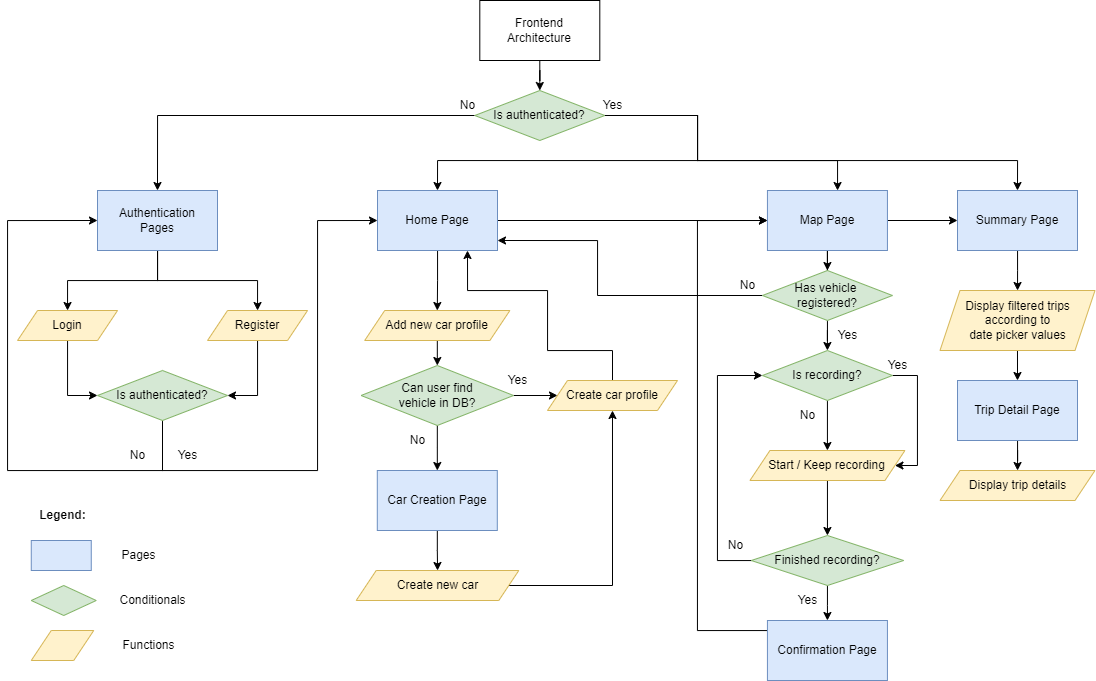

The diagram above was exported from draw.io. Its source (the exported page's mxGraphModel, read from the mxfile embedded in the PNG):
<mxGraphModel dx="2537" dy="1969" grid="1" gridSize="10" guides="1" tooltips="1" connect="1" arrows="1" fold="1" page="1" pageScale="1" pageWidth="850" pageHeight="1100" math="0" shadow="0">
  <root>
    <mxCell id="0" />
    <mxCell id="1" parent="0" />
    <mxCell id="Gyefy0_pNufK3gdKtAz9-24" style="edgeStyle=orthogonalEdgeStyle;rounded=0;orthogonalLoop=1;jettySize=auto;html=1;entryX=0.5;entryY=0;entryDx=0;entryDy=0;" edge="1" parent="1" source="TYxMfSTmyavqEht5G59Z-2" target="Gyefy0_pNufK3gdKtAz9-78">
      <mxGeometry relative="1" as="geometry">
        <mxPoint x="-89.95000000000027" y="289.9999999999999" as="targetPoint" />
        <Array as="points">
          <mxPoint x="50" y="270" />
          <mxPoint x="-40" y="270" />
        </Array>
      </mxGeometry>
    </mxCell>
    <mxCell id="Gyefy0_pNufK3gdKtAz9-96" style="edgeStyle=orthogonalEdgeStyle;rounded=0;orthogonalLoop=1;jettySize=auto;html=1;entryX=0.5;entryY=0;entryDx=0;entryDy=0;" edge="1" parent="1" source="TYxMfSTmyavqEht5G59Z-2" target="Gyefy0_pNufK3gdKtAz9-79">
      <mxGeometry relative="1" as="geometry">
        <Array as="points">
          <mxPoint x="50" y="270" />
          <mxPoint x="150" y="270" />
        </Array>
      </mxGeometry>
    </mxCell>
    <mxCell id="TYxMfSTmyavqEht5G59Z-2" value="Authentication &lt;br&gt;Pages" style="rounded=0;whiteSpace=wrap;html=1;fillColor=#dae8fc;strokeColor=#6c8ebf;" vertex="1" parent="1">
      <mxGeometry x="-10" y="180" width="120" height="60" as="geometry" />
    </mxCell>
    <mxCell id="Gyefy0_pNufK3gdKtAz9-62" style="edgeStyle=orthogonalEdgeStyle;rounded=0;orthogonalLoop=1;jettySize=auto;html=1;entryX=0;entryY=0.5;entryDx=0;entryDy=0;" edge="1" parent="1" source="TYxMfSTmyavqEht5G59Z-3" target="TYxMfSTmyavqEht5G59Z-4">
      <mxGeometry relative="1" as="geometry" />
    </mxCell>
    <mxCell id="Gyefy0_pNufK3gdKtAz9-109" style="edgeStyle=orthogonalEdgeStyle;rounded=0;orthogonalLoop=1;jettySize=auto;html=1;entryX=0.5;entryY=0;entryDx=0;entryDy=0;" edge="1" parent="1" source="TYxMfSTmyavqEht5G59Z-3" target="Gyefy0_pNufK3gdKtAz9-80">
      <mxGeometry relative="1" as="geometry" />
    </mxCell>
    <mxCell id="TYxMfSTmyavqEht5G59Z-3" value="Home Page" style="rounded=0;whiteSpace=wrap;html=1;fillColor=#dae8fc;strokeColor=#6c8ebf;" vertex="1" parent="1">
      <mxGeometry x="270" y="180" width="120" height="60" as="geometry" />
    </mxCell>
    <mxCell id="Gyefy0_pNufK3gdKtAz9-90" style="edgeStyle=orthogonalEdgeStyle;rounded=0;orthogonalLoop=1;jettySize=auto;html=1;entryX=0;entryY=0.5;entryDx=0;entryDy=0;" edge="1" parent="1" source="TYxMfSTmyavqEht5G59Z-4" target="TYxMfSTmyavqEht5G59Z-5">
      <mxGeometry relative="1" as="geometry" />
    </mxCell>
    <mxCell id="Gyefy0_pNufK3gdKtAz9-135" style="edgeStyle=orthogonalEdgeStyle;rounded=0;orthogonalLoop=1;jettySize=auto;html=1;" edge="1" parent="1" source="TYxMfSTmyavqEht5G59Z-4" target="Gyefy0_pNufK3gdKtAz9-133">
      <mxGeometry relative="1" as="geometry" />
    </mxCell>
    <mxCell id="TYxMfSTmyavqEht5G59Z-4" value="Map Page" style="rounded=0;whiteSpace=wrap;html=1;fillColor=#dae8fc;strokeColor=#6c8ebf;" vertex="1" parent="1">
      <mxGeometry x="659.94" y="180" width="120" height="60" as="geometry" />
    </mxCell>
    <mxCell id="Gyefy0_pNufK3gdKtAz9-92" style="edgeStyle=orthogonalEdgeStyle;rounded=0;orthogonalLoop=1;jettySize=auto;html=1;entryX=0.5;entryY=0;entryDx=0;entryDy=0;" edge="1" parent="1" source="TYxMfSTmyavqEht5G59Z-5">
      <mxGeometry relative="1" as="geometry">
        <mxPoint x="910.0500000000002" y="280" as="targetPoint" />
      </mxGeometry>
    </mxCell>
    <mxCell id="TYxMfSTmyavqEht5G59Z-5" value="Summary Page" style="rounded=0;whiteSpace=wrap;html=1;fillColor=#dae8fc;strokeColor=#6c8ebf;" vertex="1" parent="1">
      <mxGeometry x="850" y="180" width="120" height="60" as="geometry" />
    </mxCell>
    <mxCell id="Gyefy0_pNufK3gdKtAz9-131" style="edgeStyle=orthogonalEdgeStyle;rounded=0;orthogonalLoop=1;jettySize=auto;html=1;entryX=0;entryY=0.5;entryDx=0;entryDy=0;" edge="1" parent="1" source="TYxMfSTmyavqEht5G59Z-6" target="TYxMfSTmyavqEht5G59Z-4">
      <mxGeometry relative="1" as="geometry">
        <Array as="points">
          <mxPoint x="589.94" y="620" />
          <mxPoint x="589.94" y="210" />
        </Array>
      </mxGeometry>
    </mxCell>
    <mxCell id="TYxMfSTmyavqEht5G59Z-6" value="Confirmation Page" style="rounded=0;whiteSpace=wrap;html=1;fillColor=#dae8fc;strokeColor=#6c8ebf;" vertex="1" parent="1">
      <mxGeometry x="659.9300000000001" y="610" width="120" height="60" as="geometry" />
    </mxCell>
    <mxCell id="Gyefy0_pNufK3gdKtAz9-112" style="edgeStyle=orthogonalEdgeStyle;rounded=0;orthogonalLoop=1;jettySize=auto;html=1;" edge="1" parent="1" source="TYxMfSTmyavqEht5G59Z-7" target="Gyefy0_pNufK3gdKtAz9-103">
      <mxGeometry relative="1" as="geometry" />
    </mxCell>
    <mxCell id="TYxMfSTmyavqEht5G59Z-7" value="Car Creation Page" style="rounded=0;whiteSpace=wrap;html=1;fillColor=#dae8fc;strokeColor=#6c8ebf;" vertex="1" parent="1">
      <mxGeometry x="269.8" y="460" width="120" height="60" as="geometry" />
    </mxCell>
    <mxCell id="5Wvl9Fn24fp0td10idu8-2" style="edgeStyle=orthogonalEdgeStyle;rounded=0;orthogonalLoop=1;jettySize=auto;html=1;" edge="1" parent="1" source="TYxMfSTmyavqEht5G59Z-12" target="5Wvl9Fn24fp0td10idu8-1">
      <mxGeometry relative="1" as="geometry" />
    </mxCell>
    <mxCell id="TYxMfSTmyavqEht5G59Z-12" value="Trip Detail Page" style="rounded=0;whiteSpace=wrap;html=1;fillColor=#dae8fc;strokeColor=#6c8ebf;" vertex="1" parent="1">
      <mxGeometry x="850" y="370" width="120" height="60" as="geometry" />
    </mxCell>
    <mxCell id="Gyefy0_pNufK3gdKtAz9-17" style="edgeStyle=orthogonalEdgeStyle;rounded=0;orthogonalLoop=1;jettySize=auto;html=1;entryX=0;entryY=0.5;entryDx=0;entryDy=0;" edge="1" parent="1" source="Gyefy0_pNufK3gdKtAz9-15" target="TYxMfSTmyavqEht5G59Z-2">
      <mxGeometry relative="1" as="geometry">
        <Array as="points">
          <mxPoint x="55" y="460" />
          <mxPoint x="-100" y="460" />
          <mxPoint x="-100" y="210" />
        </Array>
      </mxGeometry>
    </mxCell>
    <mxCell id="Gyefy0_pNufK3gdKtAz9-37" style="edgeStyle=orthogonalEdgeStyle;rounded=0;orthogonalLoop=1;jettySize=auto;html=1;entryX=0;entryY=0.5;entryDx=0;entryDy=0;" edge="1" parent="1" source="Gyefy0_pNufK3gdKtAz9-15" target="TYxMfSTmyavqEht5G59Z-3">
      <mxGeometry relative="1" as="geometry">
        <Array as="points">
          <mxPoint x="55" y="460" />
          <mxPoint x="210" y="460" />
          <mxPoint x="210" y="210" />
        </Array>
      </mxGeometry>
    </mxCell>
    <mxCell id="Gyefy0_pNufK3gdKtAz9-15" value="Is authenticated?" style="rhombus;whiteSpace=wrap;html=1;fillColor=#d5e8d4;strokeColor=#82b366;" vertex="1" parent="1">
      <mxGeometry x="-10" y="360" width="130" height="50" as="geometry" />
    </mxCell>
    <mxCell id="Gyefy0_pNufK3gdKtAz9-35" value="No" style="text;html=1;align=center;verticalAlign=middle;resizable=0;points=[];autosize=1;strokeColor=none;fillColor=none;" vertex="1" parent="1">
      <mxGeometry x="10.049999999999997" y="430" width="40" height="30" as="geometry" />
    </mxCell>
    <mxCell id="Gyefy0_pNufK3gdKtAz9-38" value="Yes" style="text;html=1;align=center;verticalAlign=middle;resizable=0;points=[];autosize=1;strokeColor=none;fillColor=none;" vertex="1" parent="1">
      <mxGeometry x="60.05" y="430" width="40" height="30" as="geometry" />
    </mxCell>
    <mxCell id="Gyefy0_pNufK3gdKtAz9-59" style="edgeStyle=orthogonalEdgeStyle;rounded=0;orthogonalLoop=1;jettySize=auto;html=1;" edge="1" parent="1" source="Gyefy0_pNufK3gdKtAz9-46" target="TYxMfSTmyavqEht5G59Z-7">
      <mxGeometry relative="1" as="geometry" />
    </mxCell>
    <mxCell id="Gyefy0_pNufK3gdKtAz9-156" style="edgeStyle=orthogonalEdgeStyle;rounded=0;orthogonalLoop=1;jettySize=auto;html=1;entryX=0;entryY=0.5;entryDx=0;entryDy=0;" edge="1" parent="1" source="Gyefy0_pNufK3gdKtAz9-46" target="Gyefy0_pNufK3gdKtAz9-155">
      <mxGeometry relative="1" as="geometry" />
    </mxCell>
    <mxCell id="Gyefy0_pNufK3gdKtAz9-46" value="Can user find &lt;br&gt;vehicle in DB?" style="rhombus;whiteSpace=wrap;html=1;fillColor=#d5e8d4;strokeColor=#82b366;" vertex="1" parent="1">
      <mxGeometry x="253.58" y="355" width="152.45" height="60" as="geometry" />
    </mxCell>
    <mxCell id="Gyefy0_pNufK3gdKtAz9-52" value="Yes" style="text;html=1;align=center;verticalAlign=middle;resizable=0;points=[];autosize=1;strokeColor=none;fillColor=none;" vertex="1" parent="1">
      <mxGeometry x="390" y="355" width="40" height="30" as="geometry" />
    </mxCell>
    <mxCell id="Gyefy0_pNufK3gdKtAz9-53" value="No" style="text;html=1;align=center;verticalAlign=middle;resizable=0;points=[];autosize=1;strokeColor=none;fillColor=none;" vertex="1" parent="1">
      <mxGeometry x="290" y="415" width="40" height="30" as="geometry" />
    </mxCell>
    <mxCell id="Gyefy0_pNufK3gdKtAz9-72" style="edgeStyle=orthogonalEdgeStyle;rounded=0;orthogonalLoop=1;jettySize=auto;html=1;" edge="1" parent="1" source="Gyefy0_pNufK3gdKtAz9-68" target="TYxMfSTmyavqEht5G59Z-6">
      <mxGeometry relative="1" as="geometry" />
    </mxCell>
    <mxCell id="Gyefy0_pNufK3gdKtAz9-126" style="edgeStyle=orthogonalEdgeStyle;rounded=0;orthogonalLoop=1;jettySize=auto;html=1;entryX=0;entryY=0.5;entryDx=0;entryDy=0;" edge="1" parent="1" source="Gyefy0_pNufK3gdKtAz9-68" target="Gyefy0_pNufK3gdKtAz9-117">
      <mxGeometry relative="1" as="geometry">
        <Array as="points">
          <mxPoint x="609.94" y="550" />
          <mxPoint x="609.94" y="365" />
        </Array>
      </mxGeometry>
    </mxCell>
    <mxCell id="Gyefy0_pNufK3gdKtAz9-68" value="Finished recording?" style="rhombus;whiteSpace=wrap;html=1;fillColor=#d5e8d4;strokeColor=#82b366;" vertex="1" parent="1">
      <mxGeometry x="643.72" y="525" width="152.45" height="50" as="geometry" />
    </mxCell>
    <mxCell id="Gyefy0_pNufK3gdKtAz9-73" value="Yes" style="text;html=1;align=center;verticalAlign=middle;resizable=0;points=[];autosize=1;strokeColor=none;fillColor=none;" vertex="1" parent="1">
      <mxGeometry x="679.94" y="575" width="40" height="30" as="geometry" />
    </mxCell>
    <mxCell id="Gyefy0_pNufK3gdKtAz9-74" value="No" style="text;html=1;align=center;verticalAlign=middle;resizable=0;points=[];autosize=1;strokeColor=none;fillColor=none;" vertex="1" parent="1">
      <mxGeometry x="679.94" y="390" width="40" height="30" as="geometry" />
    </mxCell>
    <mxCell id="Gyefy0_pNufK3gdKtAz9-108" style="edgeStyle=orthogonalEdgeStyle;rounded=0;orthogonalLoop=1;jettySize=auto;html=1;entryX=0;entryY=0.5;entryDx=0;entryDy=0;" edge="1" parent="1" source="Gyefy0_pNufK3gdKtAz9-78" target="Gyefy0_pNufK3gdKtAz9-15">
      <mxGeometry relative="1" as="geometry" />
    </mxCell>
    <mxCell id="Gyefy0_pNufK3gdKtAz9-78" value="Login" style="shape=parallelogram;perimeter=parallelogramPerimeter;whiteSpace=wrap;html=1;fixedSize=1;fillColor=#fff2cc;strokeColor=#d6b656;" vertex="1" parent="1">
      <mxGeometry x="-89.94999999999999" y="300" width="100" height="30" as="geometry" />
    </mxCell>
    <mxCell id="Gyefy0_pNufK3gdKtAz9-107" style="edgeStyle=orthogonalEdgeStyle;rounded=0;orthogonalLoop=1;jettySize=auto;html=1;entryX=1;entryY=0.5;entryDx=0;entryDy=0;" edge="1" parent="1" source="Gyefy0_pNufK3gdKtAz9-79" target="Gyefy0_pNufK3gdKtAz9-15">
      <mxGeometry relative="1" as="geometry" />
    </mxCell>
    <mxCell id="Gyefy0_pNufK3gdKtAz9-79" value="Register" style="shape=parallelogram;perimeter=parallelogramPerimeter;whiteSpace=wrap;html=1;fixedSize=1;fillColor=#fff2cc;strokeColor=#d6b656;" vertex="1" parent="1">
      <mxGeometry x="100.05" y="300" width="100" height="30" as="geometry" />
    </mxCell>
    <mxCell id="Gyefy0_pNufK3gdKtAz9-110" style="edgeStyle=orthogonalEdgeStyle;rounded=0;orthogonalLoop=1;jettySize=auto;html=1;entryX=0.5;entryY=0;entryDx=0;entryDy=0;" edge="1" parent="1" source="Gyefy0_pNufK3gdKtAz9-80" target="Gyefy0_pNufK3gdKtAz9-46">
      <mxGeometry relative="1" as="geometry" />
    </mxCell>
    <mxCell id="Gyefy0_pNufK3gdKtAz9-80" value="Add new car profile" style="shape=parallelogram;perimeter=parallelogramPerimeter;whiteSpace=wrap;html=1;fixedSize=1;fillColor=#fff2cc;strokeColor=#d6b656;" vertex="1" parent="1">
      <mxGeometry x="257.2" y="300" width="145.2" height="30" as="geometry" />
    </mxCell>
    <mxCell id="Gyefy0_pNufK3gdKtAz9-121" style="edgeStyle=orthogonalEdgeStyle;rounded=0;orthogonalLoop=1;jettySize=auto;html=1;entryX=0.5;entryY=0;entryDx=0;entryDy=0;" edge="1" parent="1" source="Gyefy0_pNufK3gdKtAz9-82" target="Gyefy0_pNufK3gdKtAz9-68">
      <mxGeometry relative="1" as="geometry" />
    </mxCell>
    <mxCell id="Gyefy0_pNufK3gdKtAz9-82" value="Start / Keep recording" style="shape=parallelogram;perimeter=parallelogramPerimeter;whiteSpace=wrap;html=1;fixedSize=1;fillColor=#fff2cc;strokeColor=#d6b656;" vertex="1" parent="1">
      <mxGeometry x="642.44" y="440" width="155" height="30" as="geometry" />
    </mxCell>
    <mxCell id="Gyefy0_pNufK3gdKtAz9-158" style="edgeStyle=orthogonalEdgeStyle;rounded=0;orthogonalLoop=1;jettySize=auto;html=1;entryX=0.5;entryY=1;entryDx=0;entryDy=0;" edge="1" parent="1" source="Gyefy0_pNufK3gdKtAz9-103" target="Gyefy0_pNufK3gdKtAz9-155">
      <mxGeometry relative="1" as="geometry" />
    </mxCell>
    <mxCell id="Gyefy0_pNufK3gdKtAz9-103" value="Create new car" style="shape=parallelogram;perimeter=parallelogramPerimeter;whiteSpace=wrap;html=1;fixedSize=1;fillColor=#fff2cc;strokeColor=#d6b656;" vertex="1" parent="1">
      <mxGeometry x="248.7" y="560" width="162.6" height="30" as="geometry" />
    </mxCell>
    <mxCell id="Gyefy0_pNufK3gdKtAz9-120" style="edgeStyle=orthogonalEdgeStyle;rounded=0;orthogonalLoop=1;jettySize=auto;html=1;" edge="1" parent="1" source="Gyefy0_pNufK3gdKtAz9-117" target="Gyefy0_pNufK3gdKtAz9-82">
      <mxGeometry relative="1" as="geometry" />
    </mxCell>
    <mxCell id="Gyefy0_pNufK3gdKtAz9-130" style="edgeStyle=orthogonalEdgeStyle;rounded=0;orthogonalLoop=1;jettySize=auto;html=1;entryX=1;entryY=0.5;entryDx=0;entryDy=0;" edge="1" parent="1" source="Gyefy0_pNufK3gdKtAz9-117" target="Gyefy0_pNufK3gdKtAz9-82">
      <mxGeometry relative="1" as="geometry">
        <Array as="points">
          <mxPoint x="809.94" y="365" />
          <mxPoint x="809.94" y="455" />
        </Array>
      </mxGeometry>
    </mxCell>
    <mxCell id="Gyefy0_pNufK3gdKtAz9-117" value="Is recording?" style="rhombus;whiteSpace=wrap;html=1;fillColor=#d5e8d4;strokeColor=#82b366;" vertex="1" parent="1">
      <mxGeometry x="654.9300000000001" y="340" width="130" height="50" as="geometry" />
    </mxCell>
    <mxCell id="Gyefy0_pNufK3gdKtAz9-124" value="No" style="text;html=1;align=center;verticalAlign=middle;resizable=0;points=[];autosize=1;strokeColor=none;fillColor=none;" vertex="1" parent="1">
      <mxGeometry x="608.44" y="520" width="40" height="30" as="geometry" />
    </mxCell>
    <mxCell id="Gyefy0_pNufK3gdKtAz9-128" value="Yes" style="text;html=1;align=center;verticalAlign=middle;resizable=0;points=[];autosize=1;strokeColor=none;fillColor=none;" vertex="1" parent="1">
      <mxGeometry x="769.94" y="340" width="40" height="30" as="geometry" />
    </mxCell>
    <mxCell id="Gyefy0_pNufK3gdKtAz9-136" style="edgeStyle=orthogonalEdgeStyle;rounded=0;orthogonalLoop=1;jettySize=auto;html=1;entryX=0.5;entryY=0;entryDx=0;entryDy=0;" edge="1" parent="1" source="Gyefy0_pNufK3gdKtAz9-133" target="Gyefy0_pNufK3gdKtAz9-117">
      <mxGeometry relative="1" as="geometry" />
    </mxCell>
    <mxCell id="Gyefy0_pNufK3gdKtAz9-137" style="edgeStyle=orthogonalEdgeStyle;rounded=0;orthogonalLoop=1;jettySize=auto;html=1;" edge="1" parent="1" source="Gyefy0_pNufK3gdKtAz9-133">
      <mxGeometry relative="1" as="geometry">
        <mxPoint x="390" y="230" as="targetPoint" />
        <Array as="points">
          <mxPoint x="490" y="285" />
          <mxPoint x="490" y="230" />
        </Array>
      </mxGeometry>
    </mxCell>
    <mxCell id="Gyefy0_pNufK3gdKtAz9-133" value="Has vehicle&amp;nbsp;&lt;br&gt;registered?" style="rhombus;whiteSpace=wrap;html=1;fillColor=#d5e8d4;strokeColor=#82b366;" vertex="1" parent="1">
      <mxGeometry x="654.9300000000001" y="260" width="130" height="50" as="geometry" />
    </mxCell>
    <mxCell id="Gyefy0_pNufK3gdKtAz9-138" value="No" style="text;html=1;align=center;verticalAlign=middle;resizable=0;points=[];autosize=1;strokeColor=none;fillColor=none;" vertex="1" parent="1">
      <mxGeometry x="619.94" y="260" width="40" height="30" as="geometry" />
    </mxCell>
    <mxCell id="Gyefy0_pNufK3gdKtAz9-140" value="Yes" style="text;html=1;align=center;verticalAlign=middle;resizable=0;points=[];autosize=1;strokeColor=none;fillColor=none;" vertex="1" parent="1">
      <mxGeometry x="719.94" y="310" width="40" height="30" as="geometry" />
    </mxCell>
    <mxCell id="Gyefy0_pNufK3gdKtAz9-144" style="edgeStyle=orthogonalEdgeStyle;rounded=0;orthogonalLoop=1;jettySize=auto;html=1;entryX=0.5;entryY=0;entryDx=0;entryDy=0;" edge="1" parent="1" target="TYxMfSTmyavqEht5G59Z-12">
      <mxGeometry relative="1" as="geometry">
        <mxPoint x="909.9766666666669" y="340" as="sourcePoint" />
      </mxGeometry>
    </mxCell>
    <mxCell id="Gyefy0_pNufK3gdKtAz9-142" value="Display filtered trips according to &lt;br&gt;date picker values" style="shape=parallelogram;perimeter=parallelogramPerimeter;whiteSpace=wrap;html=1;fixedSize=1;fillColor=#fff2cc;strokeColor=#d6b656;" vertex="1" parent="1">
      <mxGeometry x="832.5" y="280" width="155" height="60" as="geometry" />
    </mxCell>
    <mxCell id="Gyefy0_pNufK3gdKtAz9-148" style="edgeStyle=orthogonalEdgeStyle;rounded=0;orthogonalLoop=1;jettySize=auto;html=1;entryX=0.5;entryY=0;entryDx=0;entryDy=0;" edge="1" parent="1" source="Gyefy0_pNufK3gdKtAz9-146" target="Gyefy0_pNufK3gdKtAz9-147">
      <mxGeometry relative="1" as="geometry" />
    </mxCell>
    <mxCell id="Gyefy0_pNufK3gdKtAz9-146" value="Frontend &lt;br&gt;Architecture" style="rounded=0;whiteSpace=wrap;html=1;" vertex="1" parent="1">
      <mxGeometry x="372.3" y="-10" width="120" height="60" as="geometry" />
    </mxCell>
    <mxCell id="Gyefy0_pNufK3gdKtAz9-149" style="edgeStyle=orthogonalEdgeStyle;rounded=0;orthogonalLoop=1;jettySize=auto;html=1;" edge="1" parent="1" source="Gyefy0_pNufK3gdKtAz9-147" target="TYxMfSTmyavqEht5G59Z-4">
      <mxGeometry relative="1" as="geometry">
        <Array as="points">
          <mxPoint x="590" y="105" />
          <mxPoint x="590" y="150" />
          <mxPoint x="730" y="150" />
        </Array>
      </mxGeometry>
    </mxCell>
    <mxCell id="Gyefy0_pNufK3gdKtAz9-150" style="edgeStyle=orthogonalEdgeStyle;rounded=0;orthogonalLoop=1;jettySize=auto;html=1;entryX=0.5;entryY=0;entryDx=0;entryDy=0;" edge="1" parent="1" source="Gyefy0_pNufK3gdKtAz9-147" target="TYxMfSTmyavqEht5G59Z-3">
      <mxGeometry relative="1" as="geometry">
        <Array as="points">
          <mxPoint x="590" y="105" />
          <mxPoint x="590" y="150" />
          <mxPoint x="330" y="150" />
        </Array>
      </mxGeometry>
    </mxCell>
    <mxCell id="Gyefy0_pNufK3gdKtAz9-151" style="edgeStyle=orthogonalEdgeStyle;rounded=0;orthogonalLoop=1;jettySize=auto;html=1;entryX=0.5;entryY=0;entryDx=0;entryDy=0;" edge="1" parent="1" source="Gyefy0_pNufK3gdKtAz9-147" target="TYxMfSTmyavqEht5G59Z-5">
      <mxGeometry relative="1" as="geometry">
        <Array as="points">
          <mxPoint x="590" y="105" />
          <mxPoint x="590" y="150" />
          <mxPoint x="910" y="150" />
        </Array>
      </mxGeometry>
    </mxCell>
    <mxCell id="Gyefy0_pNufK3gdKtAz9-153" style="edgeStyle=orthogonalEdgeStyle;rounded=0;orthogonalLoop=1;jettySize=auto;html=1;entryX=0.5;entryY=0;entryDx=0;entryDy=0;" edge="1" parent="1" source="Gyefy0_pNufK3gdKtAz9-147" target="TYxMfSTmyavqEht5G59Z-2">
      <mxGeometry relative="1" as="geometry" />
    </mxCell>
    <mxCell id="Gyefy0_pNufK3gdKtAz9-147" value="Is authenticated?" style="rhombus;whiteSpace=wrap;html=1;fillColor=#d5e8d4;strokeColor=#82b366;" vertex="1" parent="1">
      <mxGeometry x="367.3" y="80" width="130" height="50" as="geometry" />
    </mxCell>
    <mxCell id="Gyefy0_pNufK3gdKtAz9-152" value="Yes" style="text;html=1;align=center;verticalAlign=middle;resizable=0;points=[];autosize=1;strokeColor=none;fillColor=none;" vertex="1" parent="1">
      <mxGeometry x="484.99" y="80" width="40" height="30" as="geometry" />
    </mxCell>
    <mxCell id="Gyefy0_pNufK3gdKtAz9-154" value="No" style="text;html=1;align=center;verticalAlign=middle;resizable=0;points=[];autosize=1;strokeColor=none;fillColor=none;" vertex="1" parent="1">
      <mxGeometry x="340" y="80" width="40" height="30" as="geometry" />
    </mxCell>
    <mxCell id="Gyefy0_pNufK3gdKtAz9-157" style="edgeStyle=orthogonalEdgeStyle;rounded=0;orthogonalLoop=1;jettySize=auto;html=1;entryX=0.75;entryY=1;entryDx=0;entryDy=0;" edge="1" parent="1" source="Gyefy0_pNufK3gdKtAz9-155" target="TYxMfSTmyavqEht5G59Z-3">
      <mxGeometry relative="1" as="geometry">
        <Array as="points">
          <mxPoint x="505" y="340" />
          <mxPoint x="440" y="340" />
          <mxPoint x="440" y="280" />
          <mxPoint x="360" y="280" />
        </Array>
      </mxGeometry>
    </mxCell>
    <mxCell id="Gyefy0_pNufK3gdKtAz9-155" value="Create car profile" style="shape=parallelogram;perimeter=parallelogramPerimeter;whiteSpace=wrap;html=1;fixedSize=1;fillColor=#fff2cc;strokeColor=#d6b656;" vertex="1" parent="1">
      <mxGeometry x="439.99" y="370" width="130" height="30" as="geometry" />
    </mxCell>
    <mxCell id="5Wvl9Fn24fp0td10idu8-1" value="Display trip details" style="shape=parallelogram;perimeter=parallelogramPerimeter;whiteSpace=wrap;html=1;fixedSize=1;fillColor=#fff2cc;strokeColor=#d6b656;" vertex="1" parent="1">
      <mxGeometry x="832.5" y="460" width="155" height="30" as="geometry" />
    </mxCell>
    <mxCell id="w09MyJzeHzAnsHxMGXem-1" value="" style="rhombus;whiteSpace=wrap;html=1;fillColor=#d5e8d4;strokeColor=#82b366;" vertex="1" parent="1">
      <mxGeometry x="-76.23" y="575" width="64.95" height="30" as="geometry" />
    </mxCell>
    <mxCell id="w09MyJzeHzAnsHxMGXem-2" value="" style="rounded=0;whiteSpace=wrap;html=1;fillColor=#dae8fc;strokeColor=#6c8ebf;" vertex="1" parent="1">
      <mxGeometry x="-76.23" y="530" width="60" height="30" as="geometry" />
    </mxCell>
    <mxCell id="w09MyJzeHzAnsHxMGXem-3" value="" style="shape=parallelogram;perimeter=parallelogramPerimeter;whiteSpace=wrap;html=1;fixedSize=1;fillColor=#fff2cc;strokeColor=#d6b656;" vertex="1" parent="1">
      <mxGeometry x="-76.23" y="620" width="62.47" height="30" as="geometry" />
    </mxCell>
    <mxCell id="w09MyJzeHzAnsHxMGXem-4" value="Pages" style="text;html=1;align=center;verticalAlign=middle;resizable=0;points=[];autosize=1;strokeColor=none;fillColor=none;" vertex="1" parent="1">
      <mxGeometry x="1.3000000000000007" y="530" width="60" height="30" as="geometry" />
    </mxCell>
    <mxCell id="w09MyJzeHzAnsHxMGXem-5" value="Conditionals" style="text;html=1;align=center;verticalAlign=middle;resizable=0;points=[];autosize=1;strokeColor=none;fillColor=none;" vertex="1" parent="1">
      <mxGeometry x="6.661338147750939e-16" y="575" width="90" height="30" as="geometry" />
    </mxCell>
    <mxCell id="w09MyJzeHzAnsHxMGXem-6" value="Functions" style="text;html=1;align=center;verticalAlign=middle;resizable=0;points=[];autosize=1;strokeColor=none;fillColor=none;" vertex="1" parent="1">
      <mxGeometry x="1.3000000000000007" y="620" width="80" height="30" as="geometry" />
    </mxCell>
    <mxCell id="w09MyJzeHzAnsHxMGXem-7" value="&lt;b&gt;Legend:&lt;/b&gt;" style="text;html=1;align=center;verticalAlign=middle;resizable=0;points=[];autosize=1;strokeColor=none;fillColor=none;" vertex="1" parent="1">
      <mxGeometry x="-80" y="490" width="70" height="30" as="geometry" />
    </mxCell>
  </root>
</mxGraphModel>